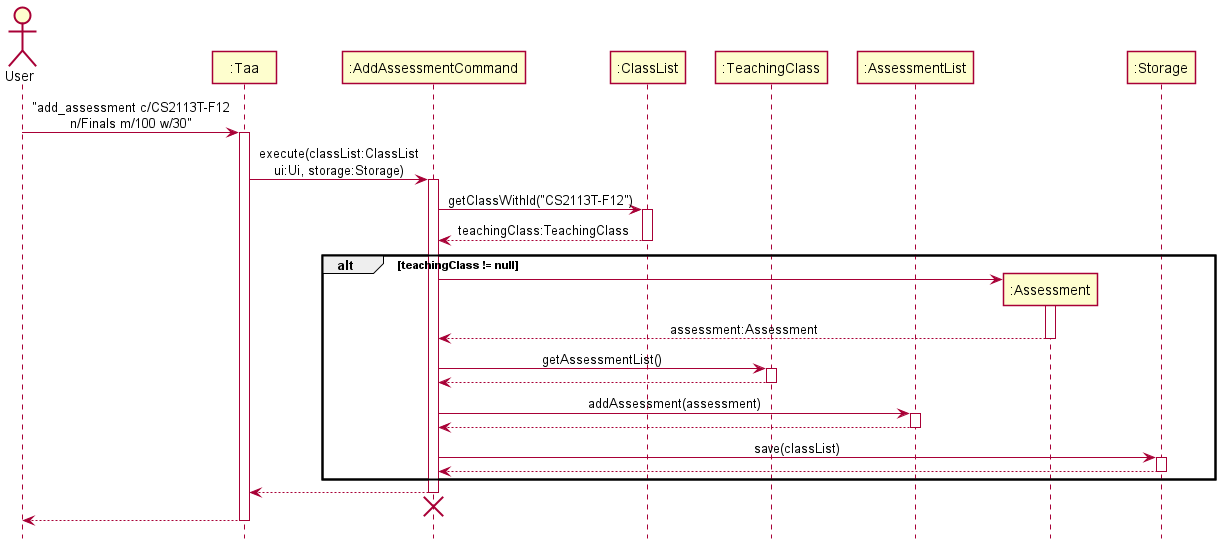

The diagram above was rendered by PlantUML. Its source (embedded in the PNG):
@startuml
!include SequenceStyle.puml

Actor User as user
Participant ":Taa" as taa
Participant ":AddAssessmentCommand" as addAssessmentCommand
Participant ":ClassList" as classList
Participant ":TeachingClass" as teachingClass
Participant ":AssessmentList" as assessmentList
Participant ":Assessment" as assessment
Participant ":Storage" as storage

user -> taa : "add_assessment c/CS2113T-F12\nn/Finals m/100 w/30"
activate taa

taa -> addAssessmentCommand : execute(classList:ClassList\nui:Ui, storage:Storage)
activate addAssessmentCommand

addAssessmentCommand -> classList : getClassWithId("CS2113T-F12")
activate classList
classList --> addAssessmentCommand : teachingClass:TeachingClass
deactivate classList

alt teachingClass != null
create assessment
addAssessmentCommand -> assessment
activate assessment
assessment --> addAssessmentCommand : assessment:Assessment
deactivate assessment

addAssessmentCommand -> teachingClass : getAssessmentList()
activate teachingClass
teachingClass --> addAssessmentCommand
deactivate teachingClass

addAssessmentCommand -> assessmentList : addAssessment(assessment)
activate assessmentList
assessmentList --> addAssessmentCommand
deactivate assessmentList

addAssessmentCommand -> storage : save(classList)
activate storage
storage --> addAssessmentCommand
deactivate storage
end

addAssessmentCommand --> taa
deactivate addAssessmentCommand
taa -[hidden]-> addAssessmentCommand
destroy addAssessmentCommand

taa --> user
deactivate taa

@enduml